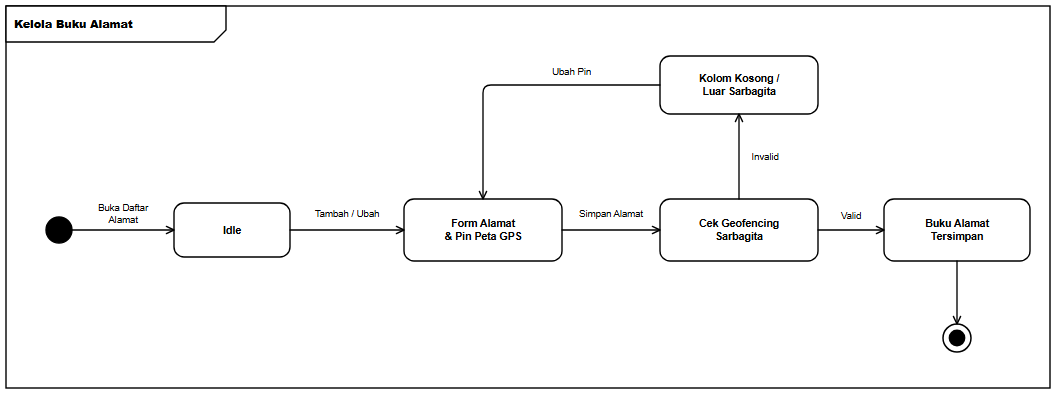

The diagram above was exported from draw.io. Its source (the exported page's mxGraphModel, read from the mxfile embedded in the PNG):
<mxGraphModel dx="1092" dy="430" grid="1" gridSize="10" guides="1" tooltips="1" connect="1" arrows="1" fold="1" page="1" pageScale="1" pageWidth="1092" pageHeight="430" background="#ffffff" math="0" shadow="0">
  <root>
    <mxCell id="0" />
    <mxCell id="1" parent="0" />
    <mxCell id="frame" value="&lt;b&gt;Kelola Buku Alamat&lt;/b&gt;" style="shape=umlFrame;whiteSpace=wrap;html=1;width=220;height=36;boundedLbl=1;verticalAlign=top;align=left;fillColor=#ffffff;strokeColor=#000000;strokeWidth=1.4;fontFamily=Helvetica;fontSize=11;fontColor=#000000;" vertex="1" parent="1">
      <mxGeometry x="24" y="24" width="1044" height="382" as="geometry" />
    </mxCell>
    <mxCell id="init" value="" style="ellipse;html=1;aspect=fixed;fillColor=#000000;strokeColor=#000000;strokeWidth=1.4;" vertex="1" parent="1">
      <mxGeometry x="64" y="235" width="26" height="26" as="geometry" />
    </mxCell>
    <mxCell id="s_idle" value="&lt;b&gt;Idle&lt;/b&gt;" style="rounded=1;arcSize=20;whiteSpace=wrap;html=1;fillColor=#ffffff;strokeColor=#000000;strokeWidth=1.4;fontFamily=Helvetica;fontSize=10.5;fontColor=#000000;spacingLeft=6;spacingRight=6;" vertex="1" parent="1">
      <mxGeometry x="192" y="221" width="116" height="54" as="geometry" />
    </mxCell>
    <mxCell id="s_act" value="&lt;b&gt;Form Alamat&lt;br&gt;&amp;amp; Pin Peta GPS&lt;/b&gt;" style="rounded=1;arcSize=20;whiteSpace=wrap;html=1;fillColor=#ffffff;strokeColor=#000000;strokeWidth=1.4;fontFamily=Helvetica;fontSize=10.5;fontColor=#000000;spacingLeft=6;spacingRight=6;" vertex="1" parent="1">
      <mxGeometry x="422" y="217" width="158" height="62" as="geometry" />
    </mxCell>
    <mxCell id="s_chk" value="&lt;b&gt;Cek Geofencing&lt;br&gt;Sarbagita&lt;/b&gt;" style="rounded=1;arcSize=20;whiteSpace=wrap;html=1;fillColor=#ffffff;strokeColor=#000000;strokeWidth=1.4;fontFamily=Helvetica;fontSize=10.5;fontColor=#000000;spacingLeft=6;spacingRight=6;" vertex="1" parent="1">
      <mxGeometry x="678" y="217" width="158" height="62" as="geometry" />
    </mxCell>
    <mxCell id="s_ok" value="&lt;b&gt;Buku Alamat&lt;br&gt;Tersimpan&lt;/b&gt;" style="rounded=1;arcSize=20;whiteSpace=wrap;html=1;fillColor=#ffffff;strokeColor=#000000;strokeWidth=1.4;fontFamily=Helvetica;fontSize=10.5;fontColor=#000000;spacingLeft=6;spacingRight=6;" vertex="1" parent="1">
      <mxGeometry x="902" y="217" width="146" height="62" as="geometry" />
    </mxCell>
    <mxCell id="s_fail" value="&lt;b&gt;Kolom Kosong /&lt;br&gt;Luar Sarbagita&lt;/b&gt;" style="rounded=1;arcSize=20;whiteSpace=wrap;html=1;fillColor=#ffffff;strokeColor=#000000;strokeWidth=1.4;fontFamily=Helvetica;fontSize=10.5;fontColor=#000000;spacingLeft=6;spacingRight=6;" vertex="1" parent="1">
      <mxGeometry x="678" y="74" width="158" height="58" as="geometry" />
    </mxCell>
    <mxCell id="final" value="" style="ellipse;html=1;shape=endState;aspect=fixed;fillColor=#000000;strokeColor=#000000;strokeWidth=1.5;" vertex="1" parent="1">
      <mxGeometry x="961" y="342" width="28" height="28" as="geometry" />
    </mxCell>
    <mxCell id="e1" value="Buka Daftar&lt;br&gt;Alamat" style="edgeStyle=orthogonalEdgeStyle;rounded=1;arcSize=8;jumpStyle=arc;jumpSize=7;orthogonalLoop=1;jettySize=auto;html=1;endArrow=open;endFill=0;endSize=8;strokeColor=#000000;strokeWidth=1.35;fontFamily=Helvetica;fontSize=9.5;fontColor=#000000;labelBackgroundColor=#ffffff;exitX=1;exitY=0.5;exitDx=0;exitDy=0;exitPerimeter=0;entryX=0;entryY=0.5;entryDx=0;entryDy=0;entryPerimeter=0;" edge="1" parent="1" source="init" target="s_idle">
      <mxGeometry relative="1" as="geometry">
        <mxPoint y="-16" as="offset" />
      </mxGeometry>
    </mxCell>
    <mxCell id="e2" value="Tambah / Ubah" style="edgeStyle=orthogonalEdgeStyle;rounded=1;arcSize=8;jumpStyle=arc;jumpSize=7;orthogonalLoop=1;jettySize=auto;html=1;endArrow=open;endFill=0;endSize=8;strokeColor=#000000;strokeWidth=1.35;fontFamily=Helvetica;fontSize=9.5;fontColor=#000000;labelBackgroundColor=#ffffff;exitX=1;exitY=0.5;exitDx=0;exitDy=0;exitPerimeter=0;entryX=0;entryY=0.5;entryDx=0;entryDy=0;entryPerimeter=0;" edge="1" parent="1" source="s_idle" target="s_act">
      <mxGeometry relative="1" as="geometry">
        <mxPoint y="-16" as="offset" />
      </mxGeometry>
    </mxCell>
    <mxCell id="e3" value="Simpan Alamat" style="edgeStyle=orthogonalEdgeStyle;rounded=1;arcSize=8;jumpStyle=arc;jumpSize=7;orthogonalLoop=1;jettySize=auto;html=1;endArrow=open;endFill=0;endSize=8;strokeColor=#000000;strokeWidth=1.35;fontFamily=Helvetica;fontSize=9.5;fontColor=#000000;labelBackgroundColor=#ffffff;exitX=1;exitY=0.5;exitDx=0;exitDy=0;exitPerimeter=0;entryX=0;entryY=0.5;entryDx=0;entryDy=0;entryPerimeter=0;" edge="1" parent="1" source="s_act" target="s_chk">
      <mxGeometry relative="1" as="geometry">
        <mxPoint y="-16" as="offset" />
      </mxGeometry>
    </mxCell>
    <mxCell id="e4" value="Valid" style="edgeStyle=orthogonalEdgeStyle;rounded=1;arcSize=8;jumpStyle=arc;jumpSize=7;orthogonalLoop=1;jettySize=auto;html=1;endArrow=open;endFill=0;endSize=8;strokeColor=#000000;strokeWidth=1.35;fontFamily=Helvetica;fontSize=9.5;fontColor=#000000;labelBackgroundColor=#ffffff;exitX=1;exitY=0.5;exitDx=0;exitDy=0;exitPerimeter=0;entryX=0;entryY=0.5;entryDx=0;entryDy=0;entryPerimeter=0;" edge="1" parent="1" source="s_chk" target="s_ok">
      <mxGeometry relative="1" as="geometry">
        <mxPoint y="-14" as="offset" />
      </mxGeometry>
    </mxCell>
    <mxCell id="e5" value="" style="edgeStyle=orthogonalEdgeStyle;rounded=1;arcSize=8;jumpStyle=arc;jumpSize=7;orthogonalLoop=1;jettySize=auto;html=1;endArrow=open;endFill=0;endSize=8;strokeColor=#000000;strokeWidth=1.35;fontFamily=Helvetica;fontSize=9.5;fontColor=#000000;labelBackgroundColor=#ffffff;exitX=0.5;exitY=1;exitDx=0;exitDy=0;exitPerimeter=0;entryX=0.5;entryY=0;entryDx=0;entryDy=0;entryPerimeter=0;" edge="1" parent="1" source="s_ok" target="final">
      <mxGeometry relative="1" as="geometry" />
    </mxCell>
    <mxCell id="e6" value="Invalid" style="edgeStyle=orthogonalEdgeStyle;rounded=1;arcSize=8;jumpStyle=arc;jumpSize=7;orthogonalLoop=1;jettySize=auto;html=1;endArrow=open;endFill=0;endSize=8;strokeColor=#000000;strokeWidth=1.35;fontFamily=Helvetica;fontSize=9.5;fontColor=#000000;labelBackgroundColor=#ffffff;exitX=0.5;exitY=0;exitDx=0;exitDy=0;exitPerimeter=0;entryX=0.5;entryY=1;entryDx=0;entryDy=0;entryPerimeter=0;" edge="1" parent="1" source="s_chk" target="s_fail">
      <mxGeometry relative="1" as="geometry">
        <mxPoint x="26" as="offset" />
      </mxGeometry>
    </mxCell>
    <mxCell id="e7" value="Ubah Pin" style="edgeStyle=orthogonalEdgeStyle;rounded=1;arcSize=8;jumpStyle=arc;jumpSize=7;orthogonalLoop=1;jettySize=auto;html=1;endArrow=open;endFill=0;endSize=8;strokeColor=#000000;strokeWidth=1.35;fontFamily=Helvetica;fontSize=9.5;fontColor=#000000;labelBackgroundColor=#ffffff;exitX=0;exitY=0.5;exitDx=0;exitDy=0;exitPerimeter=0;entryX=0.5;entryY=0;entryDx=0;entryDy=0;entryPerimeter=0;" edge="1" parent="1" source="s_fail" target="s_act">
      <mxGeometry x="-0.3918" relative="1" as="geometry">
        <Array as="points">
          <mxPoint x="501" y="103" />
        </Array>
        <mxPoint y="-13" as="offset" />
      </mxGeometry>
    </mxCell>
  </root>
</mxGraphModel>